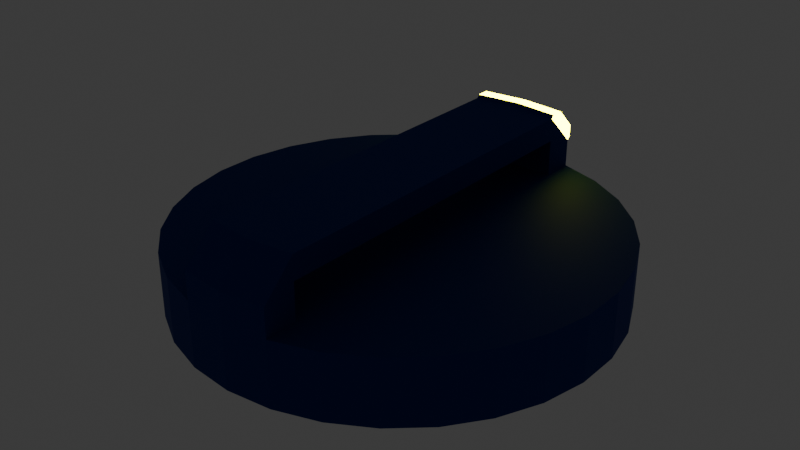 # Source: Dial.blend  (saved by Blender 4.2.66; exported with 4.5.12 LTS)
import bpy
from mathutils import Matrix  # noqa: F401  (used for matrix-valued properties, if any)

bpy.ops.wm.read_factory_settings(use_empty=True)
scene = bpy.context.scene
scene.name = 'Scene'

# ---- collections
col_collection = bpy.data.collections.new('Collection'); scene.collection.children.link(col_collection)

# ---- materials (node trees are filled in below, after node groups)
mat_yellow_emission = bpy.data.materials.new('Yellow Emission')
mat_basic_blue = bpy.data.materials.new('Basic Blue')

# ---- material node trees
mat_yellow_emission.use_nodes = True; mat_yellow_emission.node_tree.nodes.clear()
_N = mat_yellow_emission.node_tree.nodes; _L = mat_yellow_emission.node_tree.links
n0 = _N.new('ShaderNodeOutputMaterial'); n0.name = 'Material Output'; n0.location = (300, 300)
n1 = _N.new('ShaderNodeBsdfPrincipled'); n1.name = 'Principled BSDF'; n1.location = (10, 300)
n1.inputs[0].default_value = (0.8004, 0.7648, 0.0, 1.0)
n1.inputs[27].default_value = (1.0, 0.9669, 0.0, 1.0)
n1.inputs[28].default_value = 20.0
_L.new(n1.outputs[0], n0.inputs[0])
n0.is_active_output = True
mat_basic_blue.use_nodes = True; mat_basic_blue.node_tree.nodes.clear()
_N = mat_basic_blue.node_tree.nodes; _L = mat_basic_blue.node_tree.links
n0 = _N.new('ShaderNodeBsdfPrincipled'); n0.name = 'Principled BSDF'; n0.location = (10, 300)
n0.inputs[0].default_value = (0.0, 0.02694, 0.2356, 1.0)
n0.inputs[1].default_value = 0.5
n0.inputs[2].default_value = 0.75
n1 = _N.new('ShaderNodeOutputMaterial'); n1.name = 'Material Output'; n1.location = (300, 300)
_L.new(n0.outputs[0], n1.inputs[0])
n1.is_active_output = True

# ---- world
world_world = bpy.data.worlds.new('World'); scene.world = world_world
world_world.use_nodes = True; world_world.node_tree.nodes.clear()
_N = world_world.node_tree.nodes; _L = world_world.node_tree.links
n0 = _N.new('ShaderNodeOutputWorld'); n0.name = 'World Output'; n0.location = (300, 300)
n1 = _N.new('ShaderNodeBackground'); n1.name = 'Background'; n1.location = (10, 300)
n1.inputs[0].default_value = (0.05088, 0.05088, 0.05088, 1.0)
_L.new(n1.outputs[0], n0.inputs[0])
n0.is_active_output = True
world_world.color = (0.05088, 0.05088, 0.05088)
world_world.sun_shadow_jitter_overblur = 0.0

# ---- meshes
me_circle = bpy.data.meshes.new('Circle')
me_circle.from_pydata([(0.0, 0.5, 0.0), (-0.104, 0.4891, 0.0), (-0.2034, 0.4568, 0.0), (-0.2939, 0.4045, 0.0), (-0.3716, 0.3346, 0.0), (-0.433, 0.25, 0.0), (-0.4755, 0.1545, 0.0), (-0.4973, 0.05226, 0.0), (-0.4973, -0.05226, 0.0), (-0.4755, -0.1545, 0.0), (-0.433, -0.25, 0.0), (-0.3716, -0.3346, 0.0), (-0.2939, -0.4045, 0.0), (-0.2034, -0.4568, 0.0), (-0.104, -0.4891, 0.0), (0.0, -0.5, 0.0), (0.104, -0.4891, 0.0), (0.2034, -0.4568, 0.0), (0.2939, -0.4045, 0.0), (0.3716, -0.3346, 0.0), (0.433, -0.25, 0.0), (0.4755, -0.1545, 0.0), (0.4973, -0.05226, 0.0), (0.4973, 0.05226, 0.0), (0.4755, 0.1545, 0.0), (0.433, 0.25, 0.0), (0.3716, 0.3346, 0.0), (0.2939, 0.4045, 0.0), (0.2034, 0.4568, 0.0), (0.104, 0.4891, 0.0), (0.0, 0.5, 0.15), (-0.2034, 0.4568, 0.15), (-0.2939, 0.4045, 0.15), (-0.3716, 0.3346, 0.15), (-0.433, 0.25, 0.15), (-0.4755, 0.1545, 0.15), (-0.4973, 0.05226, 0.15), (-0.4973, -0.05226, 0.15), (-0.4755, -0.1545, 0.15), (-0.433, -0.25, 0.15), (-0.3716, -0.3346, 0.15), (-0.2939, -0.4045, 0.15), (-0.2034, -0.4568, 0.15), (0.0, -0.5, 0.15), (0.2034, -0.4568, 0.15), (0.2939, -0.4045, 0.15), (0.3716, -0.3346, 0.15), (0.433, -0.25, 0.15), (0.4755, -0.1545, 0.15), (0.4973, -0.05226, 0.15), (0.4973, 0.05226, 0.15), (0.4755, 0.1545, 0.15), (0.433, 0.25, 0.15), (0.3716, 0.3346, 0.15), (0.2939, 0.4045, 0.15), (0.2034, 0.4568, 0.15), (-0.104, 0.4141, 0.235), (-0.104, -0.4141, 0.235), (0.104, -0.4141, 0.235), (0.104, 0.4141, 0.235), (0.104, -0.4891, 0.15), (0.104, 0.4891, 0.15), (-0.104, 0.4891, 0.15), (-0.104, -0.4891, 0.15), (0.104, 0.4141, 0.15), (0.104, -0.4141, 0.15), (-0.104, -0.4141, 0.15), (-0.104, 0.4141, 0.15), (0.0, -0.4246, 0.29), (0.0, -0.5, 0.215), (0.104, -0.4891, 0.215), (0.104, -0.4137, 0.29), (0.104, -0.4286, 0.2456), (-0.104, -0.4137, 0.29), (-0.104, -0.4891, 0.215), (-0.104, -0.4286, 0.2456), (0.0, 0.5, 0.215), (0.0, 0.4246, 0.29), (-0.104, 0.4891, 0.215), (-0.104, 0.4137, 0.29), (-0.104, 0.4286, 0.2456), (0.104, 0.4137, 0.29), (0.104, 0.4891, 0.215), (0.104, 0.4286, 0.2456), (0.0, 0.507, 0.2221), (0.0, 0.5069, 0.2504), (-0.104, 0.4961, 0.2221), (-0.104, 0.496, 0.2504), (0.104, 0.496, 0.2504), (0.104, 0.4961, 0.2221), (0.0, 0.46, 0.2971), (0.0, 0.4316, 0.2971), (-0.104, 0.449, 0.2971), (-0.104, 0.4207, 0.2971), (0.104, 0.4207, 0.2971), (0.104, 0.449, 0.2971)], [], [(21, 48, 47, 20), (8, 37, 36, 7), (22, 49, 48, 21), (9, 38, 37, 8), (23, 50, 49, 22), (10, 39, 38, 9), (24, 51, 50, 23), (11, 40, 39, 10), (25, 52, 51, 24), (12, 41, 40, 11), (26, 53, 52, 25), (13, 42, 41, 12), (27, 54, 53, 26), (14, 63, 42, 13), (1, 62, 30, 0), (28, 55, 54, 27), (15, 43, 63, 14), (2, 31, 62, 1), (29, 61, 55, 28), (16, 60, 43, 15), (3, 32, 31, 2), (0, 30, 61, 29), (17, 44, 60, 16), (4, 33, 32, 3), (18, 45, 44, 17), (5, 34, 33, 4), (19, 46, 45, 18), (6, 35, 34, 5), (20, 47, 46, 19), (7, 36, 35, 6), (79, 73, 68, 77), (44, 55, 61, 60), (45, 54, 55, 44), (46, 53, 54, 45), (47, 52, 53, 46), (48, 51, 52, 47), (49, 50, 51, 48), (31, 42, 63, 62), (32, 41, 42, 31), (33, 40, 41, 32), (34, 39, 40, 33), (35, 38, 39, 34), (36, 37, 38, 35), (60, 70, 69, 43), (67, 56, 80, 78, 62), (30, 76, 82, 61), (71, 81, 77, 68), (65, 58, 72, 70, 60), (63, 74, 75, 57, 66), (64, 61, 82, 83, 59), (59, 83, 81, 71, 72, 58), (57, 75, 73, 79, 80, 56), (43, 63, 66, 57, 58, 65, 60), (64, 59, 56, 67), (58, 57, 56, 59), (64, 67, 66, 65), (70, 72, 71), (73, 75, 74), (69, 68, 73, 74), (70, 71, 68, 69), (43, 69, 74, 63), (78, 80, 79), (81, 83, 82), (77, 91, 93, 79), (62, 78, 76, 30), (79, 93, 92, 87, 86, 78), (76, 84, 89, 82), (85, 90, 95, 88), (81, 94, 91, 77), (82, 89, 88, 95, 94, 81), (86, 87, 85, 84), (84, 85, 88, 89), (78, 86, 84, 76), (91, 90, 92, 93), (94, 95, 90, 91), (87, 92, 90, 85)])
me_circle.polygons.foreach_set('material_index', [1, 1, 1, 1, 1, 1, 1, 1, 1, 1, 1, 1, 1, 1, 1, 1, 1, 1, 1, 1, 1, 1, 1, 1, 1, 1, 1, 1, 1, 1, 1, 1, 1, 1, 1, 1, 1, 1, 1, 1, 1, 1, 1, 1, 1, 1, 1, 1, 1, 1, 1, 1, 1, 1, 1, 1, 1, 1, 1, 1, 1, 1, 1, 1, 1, 0, 0, 0, 1, 0, 0, 0, 0, 0, 0, 0])
_uv = me_circle.uv_layers.new(name='UVMap')
_uv.uv.foreach_set('vector', [0.8596, 0.1112, 0.7904, 0.1112, 0.7904, 0.06548, 0.8596, 0.06548, 0.3563, 0.7019, 0.2871, 0.7019, 0.2871, 0.6536, 0.3563, 0.6536, 0.8596, 0.1591, 0.7904, 0.1591, 0.7904, 0.1112, 0.8596, 0.1112, 0.3563, 0.749, 0.2871, 0.749, 0.2871, 0.7019, 0.3563, 0.7019, 0.8596, 0.2071, 0.7904, 0.2071, 0.7904, 0.1591, 0.8596, 0.1591, 0.3563, 0.7931, 0.2871, 0.7931, 0.2871, 0.749, 0.3563, 0.749, 0.8596, 0.2532, 0.7904, 0.2532, 0.7904, 0.2071, 0.8596, 0.2071, 0.3563, 0.8321, 0.2871, 0.8321, 0.2871, 0.7931, 0.3563, 0.7931, 0.8596, 0.2952, 0.7904, 0.2952, 0.7904, 0.2532, 0.8596, 0.2532, 0.2391, 0.5592, 0.1699, 0.5592, 0.1699, 0.5234, 0.2391, 0.5234, 0.8596, 0.3314, 0.7904, 0.3314, 0.7904, 0.2952, 0.8596, 0.2952, 0.2391, 0.601, 0.1699, 0.601, 0.1699, 0.5592, 0.2391, 0.5592, 0.6269, 0.3287, 0.6961, 0.3287, 0.6962, 0.3664, 0.6269, 0.3664, 0.2391, 0.6468, 0.1699, 0.6468, 0.1699, 0.601, 0.2391, 0.601, 0.6269, 0.1432, 0.6961, 0.1432, 0.6961, 0.1908, 0.6269, 0.1908, 0.6269, 0.2857, 0.6961, 0.2856, 0.6961, 0.3287, 0.6269, 0.3287, 0.2391, 0.6948, 0.1699, 0.6948, 0.1699, 0.6468, 0.2391, 0.6468, 0.6269, 0.09827, 0.6961, 0.09826, 0.6961, 0.1432, 0.6269, 0.1432, 0.6269, 0.239, 0.6961, 0.239, 0.6961, 0.2856, 0.6269, 0.2857, 0.2391, 0.7428, 0.1699, 0.7428, 0.1699, 0.6948, 0.2391, 0.6948, 0.6269, 0.05794, 0.6961, 0.05794, 0.6961, 0.09826, 0.6269, 0.09827, 0.6269, 0.1908, 0.6961, 0.1908, 0.6961, 0.239, 0.6269, 0.239, 0.2391, 0.7887, 0.1699, 0.7887, 0.1699, 0.7428, 0.2391, 0.7428, 0.6269, 0.024, 0.6962, 0.02399, 0.6961, 0.05794, 0.6269, 0.05794, 0.2391, 0.8304, 0.1699, 0.8304, 0.1699, 0.7887, 0.2391, 0.7887, 0.3563, 0.5624, 0.2871, 0.5624, 0.2871, 0.5234, 0.3563, 0.5234, 0.2391, 0.8663, 0.1699, 0.8663, 0.1699, 0.8304, 0.2391, 0.8304, 0.3563, 0.6064, 0.2871, 0.6064, 0.2871, 0.5624, 0.3563, 0.5624, 0.8596, 0.06548, 0.7904, 0.06548, 0.7904, 0.02399, 0.8596, 0.02399, 0.3563, 0.6536, 0.2871, 0.6536, 0.2871, 0.6064, 0.3563, 0.6064, 0.483, 0.4456, 0.483, 0.06384, 0.5309, 0.05879, 0.5309, 0.4507, 0.06987, 0.0389, 0.06987, 0.4605, 0.02399, 0.4754, 0.02399, 0.02399, 0.1116, 0.06302, 0.1116, 0.4363, 0.06987, 0.4605, 0.06987, 0.0389, 0.1475, 0.09529, 0.1475, 0.4041, 0.1116, 0.4363, 0.1116, 0.06302, 0.1758, 0.1343, 0.1758, 0.365, 0.1475, 0.4041, 0.1475, 0.09529, 0.1955, 0.1784, 0.1955, 0.321, 0.1758, 0.365, 0.1758, 0.1343, 0.2055, 0.2256, 0.2055, 0.2738, 0.1955, 0.321, 0.1955, 0.1784, 0.3891, 0.4605, 0.3891, 0.0389, 0.435, 0.02399, 0.435, 0.4754, 0.3473, 0.4363, 0.3473, 0.06302, 0.3891, 0.0389, 0.3891, 0.4605, 0.3115, 0.4041, 0.3115, 0.09529, 0.3473, 0.06302, 0.3473, 0.4363, 0.2831, 0.365, 0.2831, 0.1343, 0.3115, 0.09529, 0.3115, 0.4041, 0.2635, 0.321, 0.2635, 0.1784, 0.2831, 0.1343, 0.2831, 0.365, 0.2535, 0.2738, 0.2535, 0.2256, 0.2635, 0.1784, 0.2635, 0.321, 0.1699, 0.7428, 0.1399, 0.7428, 0.1399, 0.6948, 0.1699, 0.6948, 0.483, 0.9154, 0.5222, 0.9154, 0.5271, 0.9221, 0.513, 0.95, 0.483, 0.95, 0.6961, 0.1908, 0.7261, 0.1908, 0.7261, 0.239, 0.6961, 0.239, 0.5789, 0.06384, 0.5789, 0.4456, 0.5309, 0.4507, 0.5309, 0.05879, 0.02399, 0.9415, 0.06322, 0.9415, 0.06813, 0.9482, 0.05399, 0.976, 0.02399, 0.976, 0.483, 0.4986, 0.513, 0.4986, 0.5271, 0.5265, 0.5222, 0.5332, 0.483, 0.5332, 0.02399, 0.561, 0.02399, 0.5266, 0.05399, 0.5266, 0.06813, 0.5544, 0.06322, 0.561, 0.06322, 0.561, 0.06813, 0.5544, 0.0886, 0.5612, 0.0886, 0.9414, 0.06813, 0.9482, 0.06322, 0.9415, 0.5222, 0.5332, 0.5271, 0.5265, 0.5476, 0.5334, 0.5476, 0.9152, 0.5271, 0.9221, 0.5222, 0.9154, 0.6269, 0.8947, 0.6269, 0.8465, 0.6269, 0.8445, 0.6661, 0.8445, 0.6661, 0.9403, 0.6269, 0.9403, 0.6269, 0.9423, 0.8411, 0.9404, 0.8019, 0.9404, 0.8019, 0.8445, 0.8411, 0.8445, 0.6269, 0.4144, 0.7228, 0.4144, 0.7228, 0.7965, 0.6269, 0.7965, 0.8668, 0.7965, 0.7708, 0.7965, 0.7708, 0.4144, 0.8668, 0.4144, 0.05399, 0.976, 0.06813, 0.9482, 0.0886, 0.9414, 0.5476, 0.5334, 0.5271, 0.5265, 0.513, 0.4986, 0.5309, 0.02399, 0.5309, 0.05879, 0.483, 0.06384, 0.483, 0.02904, 0.5789, 0.02904, 0.5789, 0.06384, 0.5309, 0.05879, 0.5309, 0.02399, 0.1699, 0.6948, 0.1399, 0.6948, 0.1399, 0.6468, 0.1699, 0.6468, 0.513, 0.95, 0.5271, 0.9221, 0.5476, 0.9152, 0.0886, 0.5612, 0.06813, 0.5544, 0.05399, 0.5266, 0.4075, 0.5713, 0.4043, 0.5713, 0.4043, 0.5234, 0.4075, 0.5234, 0.6961, 0.1432, 0.7261, 0.1432, 0.7261, 0.1908, 0.6961, 0.1908, 0.5476, 0.9152, 0.5508, 0.9184, 0.5509, 0.9315, 0.5293, 0.9532, 0.5162, 0.9532, 0.513, 0.95, 0.7261, 0.1908, 0.7294, 0.1906, 0.7294, 0.2388, 0.7261, 0.239, 0.7539, 0.8925, 0.7322, 0.8925, 0.7272, 0.8445, 0.7489, 0.8445, 0.4075, 0.6193, 0.4043, 0.6193, 0.4043, 0.5713, 0.4075, 0.5713, 0.05399, 0.5266, 0.05724, 0.5234, 0.07033, 0.5234, 0.09189, 0.545, 0.09185, 0.558, 0.0886, 0.5612, 0.7294, 0.143, 0.7424, 0.143, 0.7424, 0.1906, 0.7294, 0.1906, 0.7294, 0.1906, 0.7424, 0.1906, 0.7424, 0.2388, 0.7294, 0.2388, 0.4043, 0.6673, 0.4075, 0.6676, 0.4075, 0.7159, 0.4043, 0.7155, 0.7191, 0.8925, 0.7322, 0.8925, 0.7272, 0.9404, 0.7141, 0.9404, 0.7141, 0.8445, 0.7272, 0.8445, 0.7322, 0.8925, 0.7191, 0.8925, 0.7489, 0.9404, 0.7272, 0.9404, 0.7322, 0.8925, 0.7539, 0.8925])
me_circle.materials.append(mat_yellow_emission)
me_circle.materials.append(mat_basic_blue)
me_circle.update()

# ---- objects
ob_circle = bpy.data.objects.new('Circle', me_circle)

# ---- transforms, parenting, visibility, modifiers, constraints
ob_circle.location = (0.0, 0.0, 0.0)

# ---- collection membership
col_collection.objects.link(ob_circle)

# ---- scene / render settings (as saved in the file)
scene.frame_start = 1; scene.frame_end = 250; scene.frame_set(1)
scene.render.engine = 'BLENDER_EEVEE_NEXT'
bpy.context.view_layer.update()

# ---- added for rendering (the .blend has no active camera): camera
cam_auto = bpy.data.cameras.new('AutoCamera')
cam_auto.lens = 50.0
cam_auto.sensor_width = 36.0
cam_auto.clip_end = 1000.0
ob_auto_camera = bpy.data.objects.new('AutoCamera', cam_auto)
scene.collection.objects.link(ob_auto_camera)
ob_auto_camera.location = (1.33804, -1.60214, 1.219)
ob_auto_camera.rotation_euler = (1.09748, -7.21219e-08, 0.694738)
scene.camera = ob_auto_camera
bpy.context.view_layer.update()

